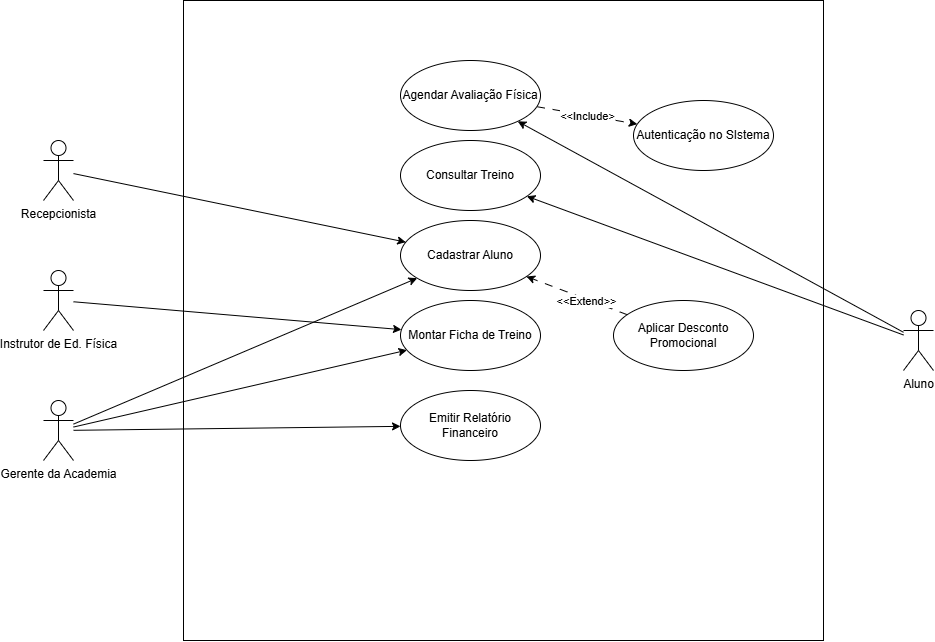

The diagram above was exported from draw.io. Its source (the exported page's mxGraphModel, read from the mxfile embedded in the PNG):
<mxGraphModel dx="2241" dy="721" grid="1" gridSize="10" guides="1" tooltips="1" connect="1" arrows="1" fold="1" page="1" pageScale="1" pageWidth="827" pageHeight="1169" math="0" shadow="0">
  <root>
    <mxCell id="0" />
    <mxCell id="1" parent="0" />
    <mxCell id="gv6koFH8yW8kz-XcJ-r8-2" parent="1" style="whiteSpace=wrap;html=1;aspect=fixed;" value="" vertex="1">
      <mxGeometry height="640" width="640" x="-630" y="210" as="geometry" />
    </mxCell>
    <mxCell id="gv6koFH8yW8kz-XcJ-r8-8" edge="1" parent="1" source="gv6koFH8yW8kz-XcJ-r8-1" style="rounded=0;orthogonalLoop=1;jettySize=auto;html=1;" target="gv6koFH8yW8kz-XcJ-r8-6">
      <mxGeometry relative="1" as="geometry" />
    </mxCell>
    <mxCell id="gv6koFH8yW8kz-XcJ-r8-4" parent="1" style="ellipse;whiteSpace=wrap;html=1;" value="Autenticação no SIstema" vertex="1">
      <mxGeometry height="70" width="140" x="-180" y="310" as="geometry" />
    </mxCell>
    <mxCell id="gv6koFH8yW8kz-XcJ-r8-5" parent="1" style="ellipse;whiteSpace=wrap;html=1;" value="Consultar Treino" vertex="1">
      <mxGeometry height="70" width="140" x="-413" y="350" as="geometry" />
    </mxCell>
    <mxCell id="gv6koFH8yW8kz-XcJ-r8-9" edge="1" parent="1" source="gv6koFH8yW8kz-XcJ-r8-6" style="rounded=0;orthogonalLoop=1;jettySize=auto;html=1;dashed=1;dashPattern=8 8;" target="gv6koFH8yW8kz-XcJ-r8-4">
      <mxGeometry relative="1" as="geometry" />
    </mxCell>
    <mxCell id="gv6koFH8yW8kz-XcJ-r8-10" connectable="0" parent="gv6koFH8yW8kz-XcJ-r8-9" style="edgeLabel;html=1;align=center;verticalAlign=middle;resizable=0;points=[];" value="&amp;lt;&amp;lt;Include&amp;gt;" vertex="1">
      <mxGeometry relative="1" x="-0.0044" y="-1" as="geometry">
        <mxPoint as="offset" />
      </mxGeometry>
    </mxCell>
    <mxCell id="gv6koFH8yW8kz-XcJ-r8-6" parent="1" style="ellipse;whiteSpace=wrap;html=1;" value="Agendar Avaliação Física" vertex="1">
      <mxGeometry height="70" width="140" x="-413" y="270" as="geometry" />
    </mxCell>
    <mxCell id="gv6koFH8yW8kz-XcJ-r8-7" edge="1" parent="1" source="gv6koFH8yW8kz-XcJ-r8-1" style="rounded=0;orthogonalLoop=1;jettySize=auto;html=1;" target="gv6koFH8yW8kz-XcJ-r8-5">
      <mxGeometry relative="1" as="geometry" />
    </mxCell>
    <mxCell id="gv6koFH8yW8kz-XcJ-r8-1" parent="1" style="shape=umlActor;verticalLabelPosition=bottom;verticalAlign=top;html=1;outlineConnect=0;" value="Aluno" vertex="1">
      <mxGeometry height="60" width="30" x="90" y="520" as="geometry" />
    </mxCell>
    <mxCell id="gv6koFH8yW8kz-XcJ-r8-13" edge="1" parent="1" source="gv6koFH8yW8kz-XcJ-r8-11" style="rounded=0;orthogonalLoop=1;jettySize=auto;html=1;" target="gv6koFH8yW8kz-XcJ-r8-12">
      <mxGeometry relative="1" as="geometry" />
    </mxCell>
    <mxCell id="gv6koFH8yW8kz-XcJ-r8-11" parent="1" style="shape=umlActor;verticalLabelPosition=bottom;verticalAlign=top;html=1;" value="Recepcionista" vertex="1">
      <mxGeometry height="60" width="30" x="-770" y="350" as="geometry" />
    </mxCell>
    <mxCell id="gv6koFH8yW8kz-XcJ-r8-12" parent="1" style="ellipse;whiteSpace=wrap;html=1;" value="Cadastrar Aluno" vertex="1">
      <mxGeometry height="70" width="140" x="-413" y="430" as="geometry" />
    </mxCell>
    <mxCell id="gv6koFH8yW8kz-XcJ-r8-15" edge="1" parent="1" source="gv6koFH8yW8kz-XcJ-r8-14" style="rounded=0;orthogonalLoop=1;jettySize=auto;html=1;dashed=1;dashPattern=8 8;" target="gv6koFH8yW8kz-XcJ-r8-12">
      <mxGeometry relative="1" as="geometry" />
    </mxCell>
    <mxCell id="gv6koFH8yW8kz-XcJ-r8-16" connectable="0" parent="gv6koFH8yW8kz-XcJ-r8-15" style="edgeLabel;html=1;align=center;verticalAlign=middle;resizable=0;points=[];" value="&amp;lt;&amp;lt;Extend&amp;gt;&amp;gt;" vertex="1">
      <mxGeometry relative="1" x="-0.1963" y="2" as="geometry">
        <mxPoint as="offset" />
      </mxGeometry>
    </mxCell>
    <mxCell id="gv6koFH8yW8kz-XcJ-r8-14" parent="1" style="ellipse;whiteSpace=wrap;html=1;" value="Aplicar Desconto Promocional" vertex="1">
      <mxGeometry height="70" width="140" x="-200" y="510" as="geometry" />
    </mxCell>
    <mxCell id="gv6koFH8yW8kz-XcJ-r8-20" edge="1" parent="1" source="gv6koFH8yW8kz-XcJ-r8-17" style="rounded=0;orthogonalLoop=1;jettySize=auto;html=1;" target="gv6koFH8yW8kz-XcJ-r8-19">
      <mxGeometry relative="1" as="geometry" />
    </mxCell>
    <mxCell id="gv6koFH8yW8kz-XcJ-r8-17" parent="1" style="shape=umlActor;verticalLabelPosition=bottom;verticalAlign=top;html=1;" value="Instrutor de Ed. Física" vertex="1">
      <mxGeometry height="60" width="30" x="-770" y="480" as="geometry" />
    </mxCell>
    <mxCell id="gv6koFH8yW8kz-XcJ-r8-19" parent="1" style="ellipse;whiteSpace=wrap;html=1;" value="Montar Ficha de Treino" vertex="1">
      <mxGeometry height="70" width="140" x="-413" y="510" as="geometry" />
    </mxCell>
    <mxCell id="gv6koFH8yW8kz-XcJ-r8-21" parent="1" style="ellipse;whiteSpace=wrap;html=1;" value="Emitir Relatório Financeiro" vertex="1">
      <mxGeometry height="70" width="140" x="-413" y="600" as="geometry" />
    </mxCell>
    <mxCell id="gv6koFH8yW8kz-XcJ-r8-23" edge="1" parent="1" source="gv6koFH8yW8kz-XcJ-r8-22" style="rounded=0;orthogonalLoop=1;jettySize=auto;html=1;" target="gv6koFH8yW8kz-XcJ-r8-21">
      <mxGeometry relative="1" as="geometry" />
    </mxCell>
    <mxCell id="gv6koFH8yW8kz-XcJ-r8-25" edge="1" parent="1" source="gv6koFH8yW8kz-XcJ-r8-22" style="rounded=0;orthogonalLoop=1;jettySize=auto;html=1;" target="gv6koFH8yW8kz-XcJ-r8-19">
      <mxGeometry relative="1" as="geometry" />
    </mxCell>
    <mxCell id="gv6koFH8yW8kz-XcJ-r8-26" edge="1" parent="1" source="gv6koFH8yW8kz-XcJ-r8-22" style="rounded=0;orthogonalLoop=1;jettySize=auto;html=1;" target="gv6koFH8yW8kz-XcJ-r8-12">
      <mxGeometry relative="1" as="geometry" />
    </mxCell>
    <mxCell id="gv6koFH8yW8kz-XcJ-r8-22" parent="1" style="shape=umlActor;verticalLabelPosition=bottom;verticalAlign=top;html=1;" value="Gerente da Academia" vertex="1">
      <mxGeometry height="60" width="30" x="-770" y="610" as="geometry" />
    </mxCell>
  </root>
</mxGraphModel>